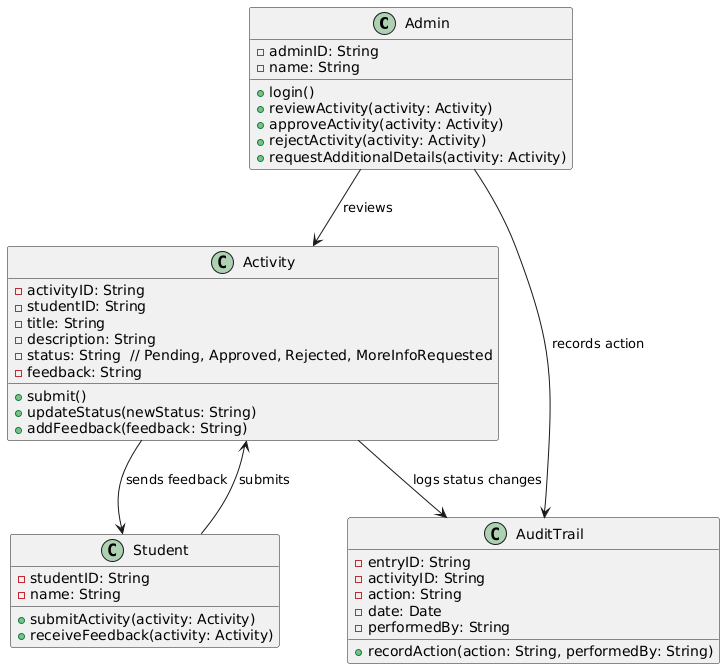

The diagram above was rendered by PlantUML. Its source (embedded in the PNG):
@startuml
class Admin {
  - adminID: String
  - name: String
  + login()
  + reviewActivity(activity: Activity)
  + approveActivity(activity: Activity)
  + rejectActivity(activity: Activity)
  + requestAdditionalDetails(activity: Activity)
}

class Activity {
  - activityID: String
  - studentID: String
  - title: String
  - description: String
  - status: String  // Pending, Approved, Rejected, MoreInfoRequested
  - feedback: String
  + submit()
  + updateStatus(newStatus: String)
  + addFeedback(feedback: String)
}

class Student {
  - studentID: String
  - name: String
  + submitActivity(activity: Activity)
  + receiveFeedback(activity: Activity)
}

class AuditTrail {
  - entryID: String
  - activityID: String
  - action: String
  - date: Date
  - performedBy: String
  + recordAction(action: String, performedBy: String)
}

Admin --> Activity : reviews
Activity --> Student : sends feedback
Admin --> AuditTrail : records action
Student --> Activity : submits
Activity --> AuditTrail : logs status changes
@enduml